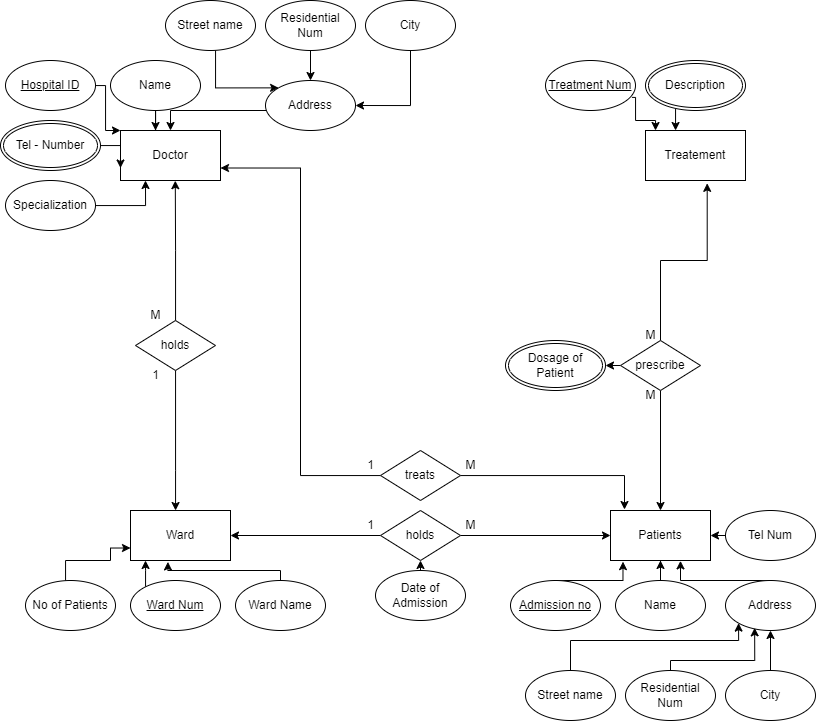

The diagram above was exported from draw.io. Its source (the exported page's mxGraphModel, read from the mxfile embedded in the PNG):
<mxGraphModel dx="1687" dy="876" grid="1" gridSize="10" guides="1" tooltips="1" connect="1" arrows="1" fold="1" page="1" pageScale="1" pageWidth="850" pageHeight="1100" math="0" shadow="0">
  <root>
    <mxCell id="0" />
    <mxCell id="1" parent="0" />
    <mxCell id="McADarwigAzOZGmbiMjt-62" value="Ward" style="rounded=0;whiteSpace=wrap;html=1;" vertex="1" parent="1">
      <mxGeometry x="135" y="610" width="100" height="50" as="geometry" />
    </mxCell>
    <mxCell id="McADarwigAzOZGmbiMjt-63" value="Patients" style="rounded=0;whiteSpace=wrap;html=1;" vertex="1" parent="1">
      <mxGeometry x="615" y="610" width="100" height="50" as="geometry" />
    </mxCell>
    <mxCell id="McADarwigAzOZGmbiMjt-64" value="Doctor" style="rounded=0;whiteSpace=wrap;html=1;" vertex="1" parent="1">
      <mxGeometry x="125" y="230" width="100" height="50" as="geometry" />
    </mxCell>
    <mxCell id="McADarwigAzOZGmbiMjt-65" value="Treatement" style="rounded=0;whiteSpace=wrap;html=1;" vertex="1" parent="1">
      <mxGeometry x="650" y="230" width="100" height="50" as="geometry" />
    </mxCell>
    <mxCell id="McADarwigAzOZGmbiMjt-119" style="edgeStyle=orthogonalEdgeStyle;rounded=0;orthogonalLoop=1;jettySize=auto;html=1;entryX=0.1;entryY=0;entryDx=0;entryDy=0;entryPerimeter=0;exitX=0.96;exitY=0.737;exitDx=0;exitDy=0;exitPerimeter=0;" edge="1" parent="1" source="McADarwigAzOZGmbiMjt-69" target="McADarwigAzOZGmbiMjt-65">
      <mxGeometry relative="1" as="geometry">
        <Array as="points">
          <mxPoint x="640" y="197" />
          <mxPoint x="640" y="220" />
          <mxPoint x="660" y="220" />
        </Array>
      </mxGeometry>
    </mxCell>
    <mxCell id="McADarwigAzOZGmbiMjt-69" value="Treatment Num" style="ellipse;whiteSpace=wrap;html=1;fontStyle=4" vertex="1" parent="1">
      <mxGeometry x="550" y="160" width="90" height="50" as="geometry" />
    </mxCell>
    <mxCell id="McADarwigAzOZGmbiMjt-120" style="edgeStyle=orthogonalEdgeStyle;rounded=0;orthogonalLoop=1;jettySize=auto;html=1;" edge="1" parent="1">
      <mxGeometry relative="1" as="geometry">
        <mxPoint x="680.0588235294117" y="208.58175459756148" as="sourcePoint" />
        <mxPoint x="680" y="230" as="targetPoint" />
        <Array as="points">
          <mxPoint x="680" y="230" />
        </Array>
      </mxGeometry>
    </mxCell>
    <mxCell id="McADarwigAzOZGmbiMjt-111" style="edgeStyle=orthogonalEdgeStyle;rounded=0;orthogonalLoop=1;jettySize=auto;html=1;entryX=0;entryY=0.75;entryDx=0;entryDy=0;" edge="1" parent="1" source="McADarwigAzOZGmbiMjt-72" target="McADarwigAzOZGmbiMjt-62">
      <mxGeometry relative="1" as="geometry">
        <Array as="points">
          <mxPoint x="70" y="660" />
          <mxPoint x="115" y="660" />
          <mxPoint x="115" y="647" />
        </Array>
      </mxGeometry>
    </mxCell>
    <mxCell id="McADarwigAzOZGmbiMjt-72" value="No of Patients" style="ellipse;whiteSpace=wrap;html=1;" vertex="1" parent="1">
      <mxGeometry x="30" y="680" width="90" height="50" as="geometry" />
    </mxCell>
    <mxCell id="McADarwigAzOZGmbiMjt-112" style="edgeStyle=orthogonalEdgeStyle;rounded=0;orthogonalLoop=1;jettySize=auto;html=1;entryX=0.15;entryY=1;entryDx=0;entryDy=0;entryPerimeter=0;" edge="1" parent="1" source="McADarwigAzOZGmbiMjt-73" target="McADarwigAzOZGmbiMjt-62">
      <mxGeometry relative="1" as="geometry">
        <Array as="points">
          <mxPoint x="150" y="670" />
          <mxPoint x="150" y="670" />
        </Array>
      </mxGeometry>
    </mxCell>
    <mxCell id="McADarwigAzOZGmbiMjt-73" value="Ward Num" style="ellipse;whiteSpace=wrap;html=1;fontStyle=4" vertex="1" parent="1">
      <mxGeometry x="135" y="680" width="90" height="50" as="geometry" />
    </mxCell>
    <mxCell id="McADarwigAzOZGmbiMjt-113" style="edgeStyle=orthogonalEdgeStyle;rounded=0;orthogonalLoop=1;jettySize=auto;html=1;entryX=0.374;entryY=1.028;entryDx=0;entryDy=0;entryPerimeter=0;" edge="1" parent="1" source="McADarwigAzOZGmbiMjt-74" target="McADarwigAzOZGmbiMjt-62">
      <mxGeometry relative="1" as="geometry">
        <Array as="points">
          <mxPoint x="285" y="670" />
          <mxPoint x="172" y="670" />
        </Array>
      </mxGeometry>
    </mxCell>
    <mxCell id="McADarwigAzOZGmbiMjt-74" value="Ward Name" style="ellipse;whiteSpace=wrap;html=1;" vertex="1" parent="1">
      <mxGeometry x="240" y="680" width="90" height="50" as="geometry" />
    </mxCell>
    <mxCell id="McADarwigAzOZGmbiMjt-110" style="edgeStyle=orthogonalEdgeStyle;rounded=0;orthogonalLoop=1;jettySize=auto;html=1;entryX=0.5;entryY=0;entryDx=0;entryDy=0;" edge="1" parent="1" source="McADarwigAzOZGmbiMjt-75" target="McADarwigAzOZGmbiMjt-64">
      <mxGeometry relative="1" as="geometry">
        <Array as="points">
          <mxPoint x="175" y="210" />
        </Array>
      </mxGeometry>
    </mxCell>
    <mxCell id="McADarwigAzOZGmbiMjt-75" value="Address" style="ellipse;whiteSpace=wrap;html=1;" vertex="1" parent="1">
      <mxGeometry x="270" y="180" width="90" height="50" as="geometry" />
    </mxCell>
    <mxCell id="McADarwigAzOZGmbiMjt-109" style="edgeStyle=orthogonalEdgeStyle;rounded=0;orthogonalLoop=1;jettySize=auto;html=1;entryX=0.35;entryY=0;entryDx=0;entryDy=0;entryPerimeter=0;" edge="1" parent="1" source="McADarwigAzOZGmbiMjt-76" target="McADarwigAzOZGmbiMjt-64">
      <mxGeometry relative="1" as="geometry" />
    </mxCell>
    <mxCell id="McADarwigAzOZGmbiMjt-76" value="Name" style="ellipse;whiteSpace=wrap;html=1;" vertex="1" parent="1">
      <mxGeometry x="115" y="160" width="90" height="50" as="geometry" />
    </mxCell>
    <mxCell id="McADarwigAzOZGmbiMjt-104" style="edgeStyle=orthogonalEdgeStyle;rounded=0;orthogonalLoop=1;jettySize=auto;html=1;entryX=0;entryY=0;entryDx=0;entryDy=0;" edge="1" parent="1" source="McADarwigAzOZGmbiMjt-77" target="McADarwigAzOZGmbiMjt-64">
      <mxGeometry relative="1" as="geometry">
        <Array as="points">
          <mxPoint x="110" y="185" />
          <mxPoint x="110" y="230" />
        </Array>
      </mxGeometry>
    </mxCell>
    <mxCell id="McADarwigAzOZGmbiMjt-77" value="Hospital ID" style="ellipse;whiteSpace=wrap;html=1;fontStyle=4" vertex="1" parent="1">
      <mxGeometry x="10" y="160" width="90" height="50" as="geometry" />
    </mxCell>
    <mxCell id="McADarwigAzOZGmbiMjt-114" style="edgeStyle=orthogonalEdgeStyle;rounded=0;orthogonalLoop=1;jettySize=auto;html=1;entryX=0.125;entryY=1.023;entryDx=0;entryDy=0;entryPerimeter=0;" edge="1" parent="1" source="McADarwigAzOZGmbiMjt-78" target="McADarwigAzOZGmbiMjt-63">
      <mxGeometry relative="1" as="geometry">
        <Array as="points">
          <mxPoint x="628" y="680" />
        </Array>
      </mxGeometry>
    </mxCell>
    <mxCell id="McADarwigAzOZGmbiMjt-78" value="Admission no" style="ellipse;whiteSpace=wrap;html=1;fontStyle=4" vertex="1" parent="1">
      <mxGeometry x="515" y="680" width="90" height="50" as="geometry" />
    </mxCell>
    <mxCell id="McADarwigAzOZGmbiMjt-115" style="edgeStyle=orthogonalEdgeStyle;rounded=0;orthogonalLoop=1;jettySize=auto;html=1;entryX=0.5;entryY=1;entryDx=0;entryDy=0;" edge="1" parent="1" source="McADarwigAzOZGmbiMjt-79" target="McADarwigAzOZGmbiMjt-63">
      <mxGeometry relative="1" as="geometry" />
    </mxCell>
    <mxCell id="McADarwigAzOZGmbiMjt-79" value="Name" style="ellipse;whiteSpace=wrap;html=1;" vertex="1" parent="1">
      <mxGeometry x="620" y="680" width="90" height="50" as="geometry" />
    </mxCell>
    <mxCell id="McADarwigAzOZGmbiMjt-116" style="edgeStyle=orthogonalEdgeStyle;rounded=0;orthogonalLoop=1;jettySize=auto;html=1;entryX=0.7;entryY=1.007;entryDx=0;entryDy=0;entryPerimeter=0;" edge="1" parent="1" source="McADarwigAzOZGmbiMjt-80" target="McADarwigAzOZGmbiMjt-63">
      <mxGeometry relative="1" as="geometry">
        <Array as="points">
          <mxPoint x="685" y="680" />
        </Array>
      </mxGeometry>
    </mxCell>
    <mxCell id="McADarwigAzOZGmbiMjt-80" value="Address" style="ellipse;whiteSpace=wrap;html=1;" vertex="1" parent="1">
      <mxGeometry x="730" y="680" width="90" height="50" as="geometry" />
    </mxCell>
    <mxCell id="McADarwigAzOZGmbiMjt-102" style="edgeStyle=orthogonalEdgeStyle;rounded=0;orthogonalLoop=1;jettySize=auto;html=1;entryX=0.25;entryY=1;entryDx=0;entryDy=0;" edge="1" parent="1" source="McADarwigAzOZGmbiMjt-82" target="McADarwigAzOZGmbiMjt-64">
      <mxGeometry relative="1" as="geometry" />
    </mxCell>
    <mxCell id="McADarwigAzOZGmbiMjt-82" value="Specialization" style="ellipse;whiteSpace=wrap;html=1;" vertex="1" parent="1">
      <mxGeometry x="10" y="280" width="90" height="50" as="geometry" />
    </mxCell>
    <mxCell id="McADarwigAzOZGmbiMjt-103" style="edgeStyle=orthogonalEdgeStyle;rounded=0;orthogonalLoop=1;jettySize=auto;html=1;entryX=0;entryY=0.75;entryDx=0;entryDy=0;" edge="1" parent="1" target="McADarwigAzOZGmbiMjt-64">
      <mxGeometry relative="1" as="geometry">
        <mxPoint x="99.99987543235375" y="245.0588235294117" as="sourcePoint" />
      </mxGeometry>
    </mxCell>
    <mxCell id="McADarwigAzOZGmbiMjt-85" style="edgeStyle=orthogonalEdgeStyle;rounded=0;orthogonalLoop=1;jettySize=auto;html=1;entryX=0.548;entryY=1.004;entryDx=0;entryDy=0;entryPerimeter=0;" edge="1" parent="1" source="McADarwigAzOZGmbiMjt-84" target="McADarwigAzOZGmbiMjt-64">
      <mxGeometry relative="1" as="geometry">
        <Array as="points" />
      </mxGeometry>
    </mxCell>
    <mxCell id="McADarwigAzOZGmbiMjt-86" style="edgeStyle=orthogonalEdgeStyle;rounded=0;orthogonalLoop=1;jettySize=auto;html=1;" edge="1" parent="1" source="McADarwigAzOZGmbiMjt-84" target="McADarwigAzOZGmbiMjt-62">
      <mxGeometry relative="1" as="geometry">
        <Array as="points">
          <mxPoint x="180" y="570" />
          <mxPoint x="180" y="570" />
        </Array>
      </mxGeometry>
    </mxCell>
    <mxCell id="McADarwigAzOZGmbiMjt-84" value="holds" style="rhombus;whiteSpace=wrap;html=1;" vertex="1" parent="1">
      <mxGeometry x="140" y="420" width="80" height="50" as="geometry" />
    </mxCell>
    <mxCell id="McADarwigAzOZGmbiMjt-87" value="1" style="text;html=1;align=center;verticalAlign=middle;resizable=0;points=[];autosize=1;strokeColor=none;fillColor=none;" vertex="1" parent="1">
      <mxGeometry x="145" y="460" width="30" height="30" as="geometry" />
    </mxCell>
    <mxCell id="McADarwigAzOZGmbiMjt-88" value="M" style="text;html=1;align=center;verticalAlign=middle;resizable=0;points=[];autosize=1;strokeColor=none;fillColor=none;" vertex="1" parent="1">
      <mxGeometry x="145" y="400" width="30" height="30" as="geometry" />
    </mxCell>
    <mxCell id="McADarwigAzOZGmbiMjt-90" style="edgeStyle=orthogonalEdgeStyle;rounded=0;orthogonalLoop=1;jettySize=auto;html=1;entryX=1;entryY=0.5;entryDx=0;entryDy=0;" edge="1" parent="1" source="McADarwigAzOZGmbiMjt-89" target="McADarwigAzOZGmbiMjt-62">
      <mxGeometry relative="1" as="geometry" />
    </mxCell>
    <mxCell id="McADarwigAzOZGmbiMjt-91" style="edgeStyle=orthogonalEdgeStyle;rounded=0;orthogonalLoop=1;jettySize=auto;html=1;entryX=0;entryY=0.5;entryDx=0;entryDy=0;" edge="1" parent="1" source="McADarwigAzOZGmbiMjt-89" target="McADarwigAzOZGmbiMjt-63">
      <mxGeometry relative="1" as="geometry" />
    </mxCell>
    <mxCell id="McADarwigAzOZGmbiMjt-89" value="holds" style="rhombus;whiteSpace=wrap;html=1;" vertex="1" parent="1">
      <mxGeometry x="385" y="610" width="80" height="50" as="geometry" />
    </mxCell>
    <mxCell id="McADarwigAzOZGmbiMjt-92" value="M" style="text;html=1;align=center;verticalAlign=middle;resizable=0;points=[];autosize=1;strokeColor=none;fillColor=none;" vertex="1" parent="1">
      <mxGeometry x="460" y="610" width="30" height="30" as="geometry" />
    </mxCell>
    <mxCell id="McADarwigAzOZGmbiMjt-93" value="1" style="text;html=1;align=center;verticalAlign=middle;resizable=0;points=[];autosize=1;strokeColor=none;fillColor=none;" vertex="1" parent="1">
      <mxGeometry x="360" y="610" width="30" height="30" as="geometry" />
    </mxCell>
    <mxCell id="McADarwigAzOZGmbiMjt-117" style="edgeStyle=orthogonalEdgeStyle;rounded=0;orthogonalLoop=1;jettySize=auto;html=1;entryX=1;entryY=0.5;entryDx=0;entryDy=0;" edge="1" parent="1" source="McADarwigAzOZGmbiMjt-95" target="McADarwigAzOZGmbiMjt-63">
      <mxGeometry relative="1" as="geometry">
        <Array as="points">
          <mxPoint x="730" y="635" />
          <mxPoint x="730" y="635" />
        </Array>
      </mxGeometry>
    </mxCell>
    <mxCell id="McADarwigAzOZGmbiMjt-95" value="Tel Num" style="ellipse;whiteSpace=wrap;html=1;" vertex="1" parent="1">
      <mxGeometry x="730" y="610" width="90" height="50" as="geometry" />
    </mxCell>
    <mxCell id="McADarwigAzOZGmbiMjt-96" value="Dosage of Patient" style="ellipse;shape=doubleEllipse;margin=3;whiteSpace=wrap;html=1;align=center;" vertex="1" parent="1">
      <mxGeometry x="510" y="440" width="100" height="50" as="geometry" />
    </mxCell>
    <mxCell id="McADarwigAzOZGmbiMjt-98" style="edgeStyle=orthogonalEdgeStyle;rounded=0;orthogonalLoop=1;jettySize=auto;html=1;" edge="1" parent="1" source="McADarwigAzOZGmbiMjt-97" target="McADarwigAzOZGmbiMjt-63">
      <mxGeometry relative="1" as="geometry" />
    </mxCell>
    <mxCell id="McADarwigAzOZGmbiMjt-99" style="edgeStyle=orthogonalEdgeStyle;rounded=0;orthogonalLoop=1;jettySize=auto;html=1;entryX=0.617;entryY=1.057;entryDx=0;entryDy=0;entryPerimeter=0;" edge="1" parent="1" source="McADarwigAzOZGmbiMjt-97" target="McADarwigAzOZGmbiMjt-65">
      <mxGeometry relative="1" as="geometry" />
    </mxCell>
    <mxCell id="McADarwigAzOZGmbiMjt-141" style="edgeStyle=orthogonalEdgeStyle;rounded=0;orthogonalLoop=1;jettySize=auto;html=1;exitX=0;exitY=0.5;exitDx=0;exitDy=0;entryX=1;entryY=0.5;entryDx=0;entryDy=0;" edge="1" parent="1" source="McADarwigAzOZGmbiMjt-97" target="McADarwigAzOZGmbiMjt-96">
      <mxGeometry relative="1" as="geometry" />
    </mxCell>
    <mxCell id="McADarwigAzOZGmbiMjt-97" value="prescribe" style="rhombus;whiteSpace=wrap;html=1;" vertex="1" parent="1">
      <mxGeometry x="625" y="440" width="80" height="50" as="geometry" />
    </mxCell>
    <mxCell id="McADarwigAzOZGmbiMjt-100" value="M" style="text;html=1;align=center;verticalAlign=middle;resizable=0;points=[];autosize=1;strokeColor=none;fillColor=none;" vertex="1" parent="1">
      <mxGeometry x="640" y="480" width="30" height="30" as="geometry" />
    </mxCell>
    <mxCell id="McADarwigAzOZGmbiMjt-101" value="M" style="text;html=1;align=center;verticalAlign=middle;resizable=0;points=[];autosize=1;strokeColor=none;fillColor=none;" vertex="1" parent="1">
      <mxGeometry x="640" y="420" width="30" height="30" as="geometry" />
    </mxCell>
    <mxCell id="McADarwigAzOZGmbiMjt-124" style="edgeStyle=orthogonalEdgeStyle;rounded=0;orthogonalLoop=1;jettySize=auto;html=1;entryX=1;entryY=0.75;entryDx=0;entryDy=0;" edge="1" parent="1" source="McADarwigAzOZGmbiMjt-122" target="McADarwigAzOZGmbiMjt-64">
      <mxGeometry relative="1" as="geometry" />
    </mxCell>
    <mxCell id="McADarwigAzOZGmbiMjt-125" style="edgeStyle=orthogonalEdgeStyle;rounded=0;orthogonalLoop=1;jettySize=auto;html=1;entryX=0.14;entryY=-0.02;entryDx=0;entryDy=0;entryPerimeter=0;" edge="1" parent="1" source="McADarwigAzOZGmbiMjt-122" target="McADarwigAzOZGmbiMjt-63">
      <mxGeometry relative="1" as="geometry" />
    </mxCell>
    <mxCell id="McADarwigAzOZGmbiMjt-122" value="treats" style="rhombus;whiteSpace=wrap;html=1;" vertex="1" parent="1">
      <mxGeometry x="385" y="550" width="80" height="50" as="geometry" />
    </mxCell>
    <mxCell id="McADarwigAzOZGmbiMjt-126" value="1" style="text;html=1;align=center;verticalAlign=middle;resizable=0;points=[];autosize=1;strokeColor=none;fillColor=none;" vertex="1" parent="1">
      <mxGeometry x="360" y="550" width="30" height="30" as="geometry" />
    </mxCell>
    <mxCell id="McADarwigAzOZGmbiMjt-127" value="M" style="text;html=1;align=center;verticalAlign=middle;resizable=0;points=[];autosize=1;strokeColor=none;fillColor=none;" vertex="1" parent="1">
      <mxGeometry x="460" y="550" width="30" height="30" as="geometry" />
    </mxCell>
    <mxCell id="McADarwigAzOZGmbiMjt-131" style="edgeStyle=orthogonalEdgeStyle;rounded=0;orthogonalLoop=1;jettySize=auto;html=1;entryX=0;entryY=0;entryDx=0;entryDy=0;" edge="1" parent="1" source="McADarwigAzOZGmbiMjt-128" target="McADarwigAzOZGmbiMjt-75">
      <mxGeometry relative="1" as="geometry">
        <Array as="points">
          <mxPoint x="220" y="187" />
        </Array>
      </mxGeometry>
    </mxCell>
    <mxCell id="McADarwigAzOZGmbiMjt-128" value="Street name" style="ellipse;whiteSpace=wrap;html=1;" vertex="1" parent="1">
      <mxGeometry x="170" y="100" width="90" height="50" as="geometry" />
    </mxCell>
    <mxCell id="McADarwigAzOZGmbiMjt-132" style="edgeStyle=orthogonalEdgeStyle;rounded=0;orthogonalLoop=1;jettySize=auto;html=1;entryX=0.5;entryY=0;entryDx=0;entryDy=0;" edge="1" parent="1" source="McADarwigAzOZGmbiMjt-129" target="McADarwigAzOZGmbiMjt-75">
      <mxGeometry relative="1" as="geometry" />
    </mxCell>
    <mxCell id="McADarwigAzOZGmbiMjt-129" value="Residential Num" style="ellipse;whiteSpace=wrap;html=1;" vertex="1" parent="1">
      <mxGeometry x="270" y="100" width="90" height="50" as="geometry" />
    </mxCell>
    <mxCell id="McADarwigAzOZGmbiMjt-133" style="edgeStyle=orthogonalEdgeStyle;rounded=0;orthogonalLoop=1;jettySize=auto;html=1;entryX=1;entryY=0.5;entryDx=0;entryDy=0;" edge="1" parent="1" source="McADarwigAzOZGmbiMjt-130" target="McADarwigAzOZGmbiMjt-75">
      <mxGeometry relative="1" as="geometry">
        <Array as="points">
          <mxPoint x="415" y="205" />
        </Array>
      </mxGeometry>
    </mxCell>
    <mxCell id="McADarwigAzOZGmbiMjt-130" value="City" style="ellipse;whiteSpace=wrap;html=1;" vertex="1" parent="1">
      <mxGeometry x="370" y="100" width="90" height="50" as="geometry" />
    </mxCell>
    <mxCell id="McADarwigAzOZGmbiMjt-137" style="edgeStyle=orthogonalEdgeStyle;rounded=0;orthogonalLoop=1;jettySize=auto;html=1;entryX=0;entryY=1;entryDx=0;entryDy=0;" edge="1" parent="1" source="McADarwigAzOZGmbiMjt-134" target="McADarwigAzOZGmbiMjt-80">
      <mxGeometry relative="1" as="geometry">
        <Array as="points">
          <mxPoint x="575" y="740" />
          <mxPoint x="743" y="740" />
        </Array>
      </mxGeometry>
    </mxCell>
    <mxCell id="McADarwigAzOZGmbiMjt-134" value="Street name" style="ellipse;whiteSpace=wrap;html=1;" vertex="1" parent="1">
      <mxGeometry x="530" y="770" width="90" height="50" as="geometry" />
    </mxCell>
    <mxCell id="McADarwigAzOZGmbiMjt-138" style="edgeStyle=orthogonalEdgeStyle;rounded=0;orthogonalLoop=1;jettySize=auto;html=1;entryX=0.324;entryY=0.947;entryDx=0;entryDy=0;entryPerimeter=0;" edge="1" parent="1" source="McADarwigAzOZGmbiMjt-135" target="McADarwigAzOZGmbiMjt-80">
      <mxGeometry relative="1" as="geometry">
        <Array as="points">
          <mxPoint x="675" y="760" />
          <mxPoint x="759" y="760" />
        </Array>
      </mxGeometry>
    </mxCell>
    <mxCell id="McADarwigAzOZGmbiMjt-135" value="Residential Num" style="ellipse;whiteSpace=wrap;html=1;" vertex="1" parent="1">
      <mxGeometry x="630" y="770" width="90" height="50" as="geometry" />
    </mxCell>
    <mxCell id="McADarwigAzOZGmbiMjt-139" style="edgeStyle=orthogonalEdgeStyle;rounded=0;orthogonalLoop=1;jettySize=auto;html=1;entryX=0.5;entryY=1;entryDx=0;entryDy=0;" edge="1" parent="1" source="McADarwigAzOZGmbiMjt-136" target="McADarwigAzOZGmbiMjt-80">
      <mxGeometry relative="1" as="geometry" />
    </mxCell>
    <mxCell id="McADarwigAzOZGmbiMjt-136" value="City" style="ellipse;whiteSpace=wrap;html=1;" vertex="1" parent="1">
      <mxGeometry x="730" y="770" width="90" height="50" as="geometry" />
    </mxCell>
    <mxCell id="McADarwigAzOZGmbiMjt-140" value="Tel - Number" style="ellipse;shape=doubleEllipse;margin=3;whiteSpace=wrap;html=1;align=center;" vertex="1" parent="1">
      <mxGeometry x="5" y="220" width="100" height="50" as="geometry" />
    </mxCell>
    <mxCell id="McADarwigAzOZGmbiMjt-144" style="edgeStyle=orthogonalEdgeStyle;rounded=0;orthogonalLoop=1;jettySize=auto;html=1;entryX=0.5;entryY=1;entryDx=0;entryDy=0;" edge="1" parent="1" source="McADarwigAzOZGmbiMjt-142" target="McADarwigAzOZGmbiMjt-89">
      <mxGeometry relative="1" as="geometry">
        <Array as="points">
          <mxPoint x="425" y="670" />
          <mxPoint x="425" y="670" />
        </Array>
      </mxGeometry>
    </mxCell>
    <mxCell id="McADarwigAzOZGmbiMjt-142" value="Date of Admission" style="ellipse;whiteSpace=wrap;html=1;" vertex="1" parent="1">
      <mxGeometry x="380" y="670" width="90" height="50" as="geometry" />
    </mxCell>
    <mxCell id="McADarwigAzOZGmbiMjt-145" value="Description" style="ellipse;shape=doubleEllipse;margin=3;whiteSpace=wrap;html=1;align=center;" vertex="1" parent="1">
      <mxGeometry x="650" y="160" width="100" height="50" as="geometry" />
    </mxCell>
  </root>
</mxGraphModel>